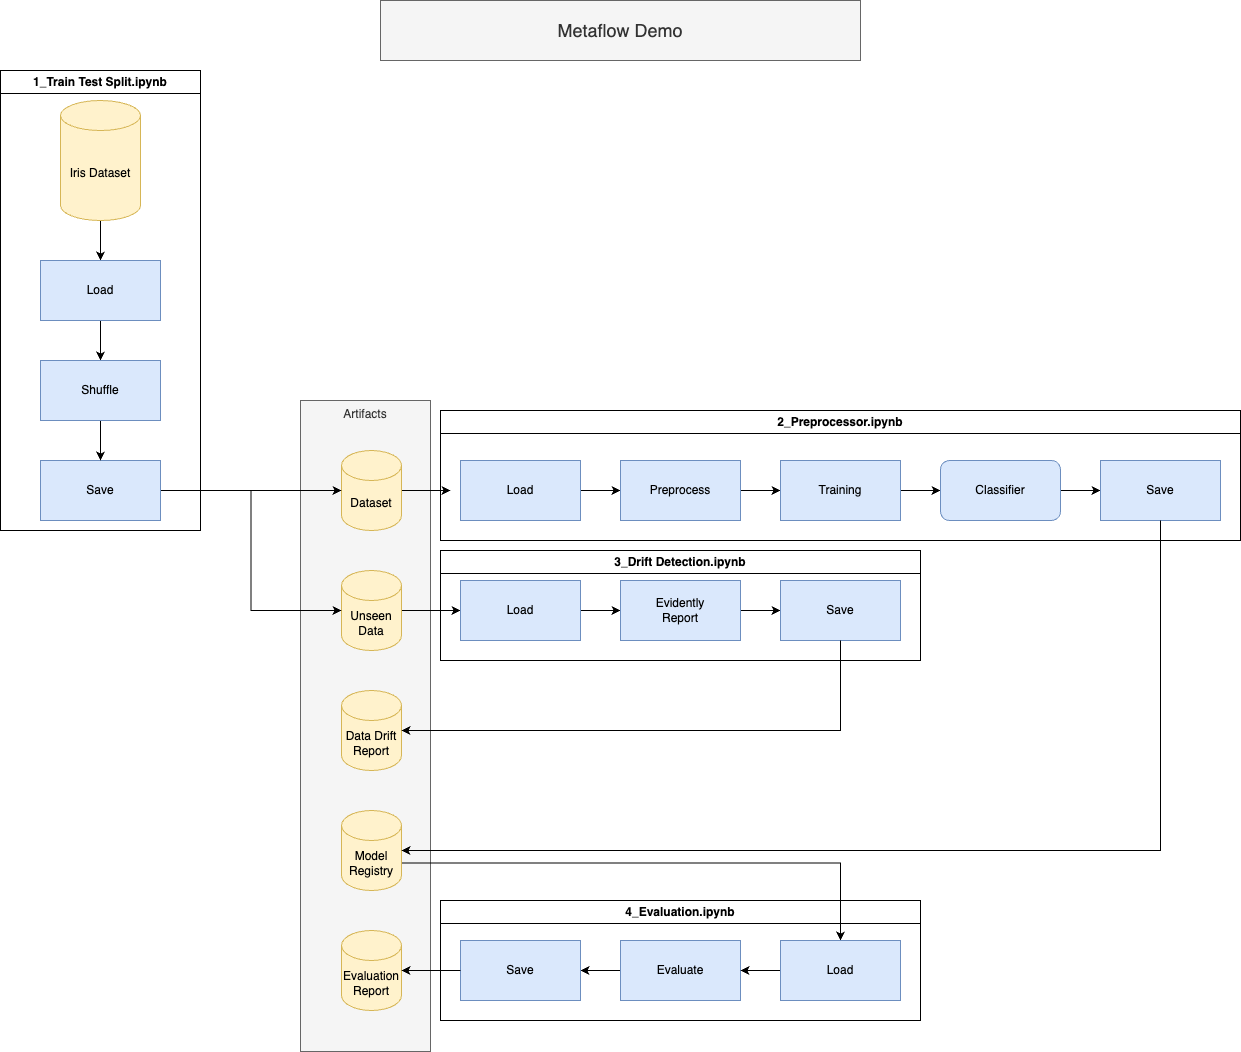

The diagram above was exported from draw.io. Its source (the exported page's mxGraphModel, read from the mxfile embedded in the PNG):
<mxGraphModel dx="1363" dy="1039" grid="1" gridSize="10" guides="1" tooltips="1" connect="1" arrows="1" fold="1" page="1" pageScale="1" pageWidth="850" pageHeight="1100" math="0" shadow="0">
  <root>
    <mxCell id="0" />
    <mxCell id="1" parent="0" />
    <mxCell id="vwoIa9gYrg1cKkDjrAAO-82" value="2_Preprocessor.ipynb" style="swimlane;whiteSpace=wrap;html=1;" vertex="1" parent="1">
      <mxGeometry x="720" y="430" width="800" height="130" as="geometry" />
    </mxCell>
    <mxCell id="vwoIa9gYrg1cKkDjrAAO-83" value="3_Drift Detection.ipynb" style="swimlane;whiteSpace=wrap;html=1;" vertex="1" parent="1">
      <mxGeometry x="720" y="570" width="480" height="110" as="geometry" />
    </mxCell>
    <mxCell id="vwoIa9gYrg1cKkDjrAAO-84" value="4_Evaluation.ipynb" style="swimlane;whiteSpace=wrap;html=1;" vertex="1" parent="1">
      <mxGeometry x="720" y="920" width="480" height="120" as="geometry" />
    </mxCell>
    <mxCell id="vwoIa9gYrg1cKkDjrAAO-26" value="Artifacts" style="rounded=0;whiteSpace=wrap;html=1;align=center;verticalAlign=top;fillColor=#f5f5f5;fontColor=#333333;strokeColor=#666666;" vertex="1" parent="1">
      <mxGeometry x="580" y="420" width="130" height="651" as="geometry" />
    </mxCell>
    <mxCell id="vwoIa9gYrg1cKkDjrAAO-54" style="edgeStyle=orthogonalEdgeStyle;rounded=0;orthogonalLoop=1;jettySize=auto;html=1;" edge="1" parent="1" source="vwoIa9gYrg1cKkDjrAAO-11">
      <mxGeometry relative="1" as="geometry">
        <mxPoint x="730" y="510" as="targetPoint" />
      </mxGeometry>
    </mxCell>
    <mxCell id="vwoIa9gYrg1cKkDjrAAO-11" value="Dataset" style="shape=cylinder3;whiteSpace=wrap;html=1;boundedLbl=1;backgroundOutline=1;size=15;fillColor=#fff2cc;strokeColor=#d6b656;" vertex="1" parent="1">
      <mxGeometry x="621" y="470" width="60" height="80" as="geometry" />
    </mxCell>
    <mxCell id="vwoIa9gYrg1cKkDjrAAO-17" value="" style="edgeStyle=orthogonalEdgeStyle;rounded=0;orthogonalLoop=1;jettySize=auto;html=1;" edge="1" parent="1" source="vwoIa9gYrg1cKkDjrAAO-13" target="vwoIa9gYrg1cKkDjrAAO-16">
      <mxGeometry relative="1" as="geometry" />
    </mxCell>
    <mxCell id="vwoIa9gYrg1cKkDjrAAO-13" value="Unseen&lt;div&gt;Data&lt;/div&gt;" style="shape=cylinder3;whiteSpace=wrap;html=1;boundedLbl=1;backgroundOutline=1;size=15;fillColor=#fff2cc;strokeColor=#d6b656;" vertex="1" parent="1">
      <mxGeometry x="621" y="590" width="60" height="80" as="geometry" />
    </mxCell>
    <mxCell id="vwoIa9gYrg1cKkDjrAAO-19" value="" style="edgeStyle=orthogonalEdgeStyle;rounded=0;orthogonalLoop=1;jettySize=auto;html=1;" edge="1" parent="1" source="vwoIa9gYrg1cKkDjrAAO-14" target="vwoIa9gYrg1cKkDjrAAO-18">
      <mxGeometry relative="1" as="geometry" />
    </mxCell>
    <mxCell id="vwoIa9gYrg1cKkDjrAAO-14" value="Load" style="whiteSpace=wrap;html=1;fillColor=#dae8fc;strokeColor=#6c8ebf;" vertex="1" parent="1">
      <mxGeometry x="740" y="480" width="120" height="60" as="geometry" />
    </mxCell>
    <mxCell id="vwoIa9gYrg1cKkDjrAAO-21" value="" style="edgeStyle=orthogonalEdgeStyle;rounded=0;orthogonalLoop=1;jettySize=auto;html=1;" edge="1" parent="1" source="vwoIa9gYrg1cKkDjrAAO-16" target="vwoIa9gYrg1cKkDjrAAO-20">
      <mxGeometry relative="1" as="geometry" />
    </mxCell>
    <mxCell id="vwoIa9gYrg1cKkDjrAAO-16" value="Load" style="whiteSpace=wrap;html=1;fillColor=#dae8fc;strokeColor=#6c8ebf;" vertex="1" parent="1">
      <mxGeometry x="740" y="600" width="120" height="60" as="geometry" />
    </mxCell>
    <mxCell id="vwoIa9gYrg1cKkDjrAAO-71" style="edgeStyle=orthogonalEdgeStyle;rounded=0;orthogonalLoop=1;jettySize=auto;html=1;entryX=0;entryY=0.5;entryDx=0;entryDy=0;" edge="1" parent="1" source="vwoIa9gYrg1cKkDjrAAO-18" target="vwoIa9gYrg1cKkDjrAAO-29">
      <mxGeometry relative="1" as="geometry" />
    </mxCell>
    <mxCell id="vwoIa9gYrg1cKkDjrAAO-18" value="Preprocess" style="whiteSpace=wrap;html=1;fillColor=#dae8fc;strokeColor=#6c8ebf;" vertex="1" parent="1">
      <mxGeometry x="900" y="480" width="120" height="60" as="geometry" />
    </mxCell>
    <mxCell id="vwoIa9gYrg1cKkDjrAAO-72" style="edgeStyle=orthogonalEdgeStyle;rounded=0;orthogonalLoop=1;jettySize=auto;html=1;entryX=0;entryY=0.5;entryDx=0;entryDy=0;" edge="1" parent="1" source="vwoIa9gYrg1cKkDjrAAO-20" target="vwoIa9gYrg1cKkDjrAAO-47">
      <mxGeometry relative="1" as="geometry" />
    </mxCell>
    <mxCell id="vwoIa9gYrg1cKkDjrAAO-20" value="Evidently&lt;div&gt;Report&lt;/div&gt;" style="whiteSpace=wrap;html=1;fillColor=#dae8fc;strokeColor=#6c8ebf;" vertex="1" parent="1">
      <mxGeometry x="900" y="600" width="120" height="60" as="geometry" />
    </mxCell>
    <mxCell id="vwoIa9gYrg1cKkDjrAAO-23" value="Data Drift&lt;div&gt;Report&lt;/div&gt;" style="shape=cylinder3;whiteSpace=wrap;html=1;boundedLbl=1;backgroundOutline=1;size=15;fillColor=#fff2cc;strokeColor=#d6b656;" vertex="1" parent="1">
      <mxGeometry x="621" y="710" width="60" height="80" as="geometry" />
    </mxCell>
    <mxCell id="vwoIa9gYrg1cKkDjrAAO-80" style="edgeStyle=orthogonalEdgeStyle;rounded=0;orthogonalLoop=1;jettySize=auto;html=1;exitX=1;exitY=0;exitDx=0;exitDy=52.5;exitPerimeter=0;entryX=0.5;entryY=0;entryDx=0;entryDy=0;" edge="1" parent="1" source="vwoIa9gYrg1cKkDjrAAO-28" target="vwoIa9gYrg1cKkDjrAAO-78">
      <mxGeometry relative="1" as="geometry" />
    </mxCell>
    <mxCell id="vwoIa9gYrg1cKkDjrAAO-28" value="Model&lt;div&gt;Registry&lt;/div&gt;" style="shape=cylinder3;whiteSpace=wrap;html=1;boundedLbl=1;backgroundOutline=1;size=15;fillColor=#fff2cc;strokeColor=#d6b656;" vertex="1" parent="1">
      <mxGeometry x="621" y="830" width="60" height="80" as="geometry" />
    </mxCell>
    <mxCell id="vwoIa9gYrg1cKkDjrAAO-74" style="edgeStyle=orthogonalEdgeStyle;rounded=0;orthogonalLoop=1;jettySize=auto;html=1;entryX=0;entryY=0.5;entryDx=0;entryDy=0;" edge="1" parent="1" source="vwoIa9gYrg1cKkDjrAAO-29" target="vwoIa9gYrg1cKkDjrAAO-56">
      <mxGeometry relative="1" as="geometry" />
    </mxCell>
    <mxCell id="vwoIa9gYrg1cKkDjrAAO-29" value="Training" style="whiteSpace=wrap;html=1;fillColor=#dae8fc;strokeColor=#6c8ebf;" vertex="1" parent="1">
      <mxGeometry x="1060" y="480" width="120" height="60" as="geometry" />
    </mxCell>
    <mxCell id="vwoIa9gYrg1cKkDjrAAO-68" style="edgeStyle=orthogonalEdgeStyle;rounded=0;orthogonalLoop=1;jettySize=auto;html=1;entryX=1;entryY=0.5;entryDx=0;entryDy=0;" edge="1" parent="1" source="vwoIa9gYrg1cKkDjrAAO-31" target="vwoIa9gYrg1cKkDjrAAO-67">
      <mxGeometry relative="1" as="geometry" />
    </mxCell>
    <mxCell id="vwoIa9gYrg1cKkDjrAAO-31" value="Evaluate" style="whiteSpace=wrap;html=1;fillColor=#dae8fc;strokeColor=#6c8ebf;" vertex="1" parent="1">
      <mxGeometry x="900" y="960" width="120" height="60" as="geometry" />
    </mxCell>
    <mxCell id="vwoIa9gYrg1cKkDjrAAO-35" value="Metaflow Demo" style="rounded=0;whiteSpace=wrap;html=1;fontSize=18;fillColor=#f5f5f5;fontColor=#333333;strokeColor=#666666;" vertex="1" parent="1">
      <mxGeometry x="660" y="20" width="480" height="60" as="geometry" />
    </mxCell>
    <mxCell id="vwoIa9gYrg1cKkDjrAAO-40" style="edgeStyle=orthogonalEdgeStyle;rounded=0;orthogonalLoop=1;jettySize=auto;html=1;entryX=0;entryY=0.5;entryDx=0;entryDy=0;entryPerimeter=0;" edge="1" parent="1" source="vwoIa9gYrg1cKkDjrAAO-37" target="vwoIa9gYrg1cKkDjrAAO-11">
      <mxGeometry relative="1" as="geometry" />
    </mxCell>
    <mxCell id="vwoIa9gYrg1cKkDjrAAO-47" value="Save" style="whiteSpace=wrap;html=1;fillColor=#dae8fc;strokeColor=#6c8ebf;" vertex="1" parent="1">
      <mxGeometry x="1060" y="600" width="120" height="60" as="geometry" />
    </mxCell>
    <mxCell id="vwoIa9gYrg1cKkDjrAAO-53" style="edgeStyle=orthogonalEdgeStyle;rounded=0;orthogonalLoop=1;jettySize=auto;html=1;entryX=0;entryY=0.5;entryDx=0;entryDy=0;entryPerimeter=0;" edge="1" parent="1" source="vwoIa9gYrg1cKkDjrAAO-37" target="vwoIa9gYrg1cKkDjrAAO-13">
      <mxGeometry relative="1" as="geometry" />
    </mxCell>
    <mxCell id="vwoIa9gYrg1cKkDjrAAO-75" style="edgeStyle=orthogonalEdgeStyle;rounded=0;orthogonalLoop=1;jettySize=auto;html=1;entryX=0;entryY=0.5;entryDx=0;entryDy=0;" edge="1" parent="1" source="vwoIa9gYrg1cKkDjrAAO-56" target="vwoIa9gYrg1cKkDjrAAO-59">
      <mxGeometry relative="1" as="geometry" />
    </mxCell>
    <mxCell id="vwoIa9gYrg1cKkDjrAAO-56" value="Classifier" style="rounded=1;whiteSpace=wrap;html=1;fillColor=#dae8fc;strokeColor=#6c8ebf;" vertex="1" parent="1">
      <mxGeometry x="1220" y="480" width="120" height="60" as="geometry" />
    </mxCell>
    <mxCell id="vwoIa9gYrg1cKkDjrAAO-59" value="Save" style="rounded=0;whiteSpace=wrap;html=1;fillColor=#dae8fc;strokeColor=#6c8ebf;" vertex="1" parent="1">
      <mxGeometry x="1380" y="480" width="120" height="60" as="geometry" />
    </mxCell>
    <mxCell id="vwoIa9gYrg1cKkDjrAAO-63" value="Evaluation&lt;div&gt;Report&lt;/div&gt;" style="shape=cylinder3;whiteSpace=wrap;html=1;boundedLbl=1;backgroundOutline=1;size=15;fillColor=#fff2cc;strokeColor=#d6b656;" vertex="1" parent="1">
      <mxGeometry x="621" y="950" width="60" height="80" as="geometry" />
    </mxCell>
    <mxCell id="vwoIa9gYrg1cKkDjrAAO-67" value="Save" style="rounded=0;whiteSpace=wrap;html=1;fillColor=#dae8fc;strokeColor=#6c8ebf;" vertex="1" parent="1">
      <mxGeometry x="740" y="960" width="120" height="60" as="geometry" />
    </mxCell>
    <mxCell id="vwoIa9gYrg1cKkDjrAAO-69" style="edgeStyle=orthogonalEdgeStyle;rounded=0;orthogonalLoop=1;jettySize=auto;html=1;entryX=1;entryY=0.5;entryDx=0;entryDy=0;entryPerimeter=0;" edge="1" parent="1" source="vwoIa9gYrg1cKkDjrAAO-67" target="vwoIa9gYrg1cKkDjrAAO-63">
      <mxGeometry relative="1" as="geometry" />
    </mxCell>
    <mxCell id="vwoIa9gYrg1cKkDjrAAO-70" value="1_Train Test Split.ipynb" style="swimlane;whiteSpace=wrap;html=1;" vertex="1" parent="1">
      <mxGeometry x="280" y="90" width="200" height="460" as="geometry" />
    </mxCell>
    <mxCell id="vwoIa9gYrg1cKkDjrAAO-4" value="" style="edgeStyle=orthogonalEdgeStyle;rounded=0;orthogonalLoop=1;jettySize=auto;html=1;" edge="1" parent="vwoIa9gYrg1cKkDjrAAO-70" source="vwoIa9gYrg1cKkDjrAAO-1" target="vwoIa9gYrg1cKkDjrAAO-3">
      <mxGeometry relative="1" as="geometry" />
    </mxCell>
    <mxCell id="vwoIa9gYrg1cKkDjrAAO-1" value="Iris Dataset" style="shape=cylinder3;whiteSpace=wrap;html=1;boundedLbl=1;backgroundOutline=1;size=15;fillColor=#fff2cc;strokeColor=#d6b656;" vertex="1" parent="vwoIa9gYrg1cKkDjrAAO-70">
      <mxGeometry x="60" y="30" width="80" height="120" as="geometry" />
    </mxCell>
    <mxCell id="vwoIa9gYrg1cKkDjrAAO-41" style="edgeStyle=orthogonalEdgeStyle;rounded=0;orthogonalLoop=1;jettySize=auto;html=1;entryX=0.5;entryY=0;entryDx=0;entryDy=0;" edge="1" parent="vwoIa9gYrg1cKkDjrAAO-70" source="vwoIa9gYrg1cKkDjrAAO-3" target="vwoIa9gYrg1cKkDjrAAO-38">
      <mxGeometry relative="1" as="geometry" />
    </mxCell>
    <mxCell id="vwoIa9gYrg1cKkDjrAAO-3" value="Load" style="whiteSpace=wrap;html=1;fillColor=#dae8fc;strokeColor=#6c8ebf;" vertex="1" parent="vwoIa9gYrg1cKkDjrAAO-70">
      <mxGeometry x="40" y="190" width="120" height="60" as="geometry" />
    </mxCell>
    <mxCell id="vwoIa9gYrg1cKkDjrAAO-37" value="Save" style="rounded=0;whiteSpace=wrap;html=1;fillColor=#dae8fc;strokeColor=#6c8ebf;" vertex="1" parent="vwoIa9gYrg1cKkDjrAAO-70">
      <mxGeometry x="40" y="390" width="120" height="60" as="geometry" />
    </mxCell>
    <mxCell id="vwoIa9gYrg1cKkDjrAAO-42" style="edgeStyle=orthogonalEdgeStyle;rounded=0;orthogonalLoop=1;jettySize=auto;html=1;entryX=0.5;entryY=0;entryDx=0;entryDy=0;" edge="1" parent="vwoIa9gYrg1cKkDjrAAO-70" source="vwoIa9gYrg1cKkDjrAAO-38" target="vwoIa9gYrg1cKkDjrAAO-37">
      <mxGeometry relative="1" as="geometry" />
    </mxCell>
    <mxCell id="vwoIa9gYrg1cKkDjrAAO-38" value="Shuffle" style="rounded=0;whiteSpace=wrap;html=1;fillColor=#dae8fc;strokeColor=#6c8ebf;" vertex="1" parent="vwoIa9gYrg1cKkDjrAAO-70">
      <mxGeometry x="40" y="290" width="120" height="60" as="geometry" />
    </mxCell>
    <mxCell id="vwoIa9gYrg1cKkDjrAAO-73" style="edgeStyle=orthogonalEdgeStyle;rounded=0;orthogonalLoop=1;jettySize=auto;html=1;entryX=1;entryY=0.5;entryDx=0;entryDy=0;entryPerimeter=0;" edge="1" parent="1" source="vwoIa9gYrg1cKkDjrAAO-47" target="vwoIa9gYrg1cKkDjrAAO-23">
      <mxGeometry relative="1" as="geometry">
        <Array as="points">
          <mxPoint x="1120" y="750" />
        </Array>
      </mxGeometry>
    </mxCell>
    <mxCell id="vwoIa9gYrg1cKkDjrAAO-79" style="edgeStyle=orthogonalEdgeStyle;rounded=0;orthogonalLoop=1;jettySize=auto;html=1;entryX=1;entryY=0.5;entryDx=0;entryDy=0;" edge="1" parent="1" source="vwoIa9gYrg1cKkDjrAAO-78" target="vwoIa9gYrg1cKkDjrAAO-31">
      <mxGeometry relative="1" as="geometry" />
    </mxCell>
    <mxCell id="vwoIa9gYrg1cKkDjrAAO-78" value="Load" style="whiteSpace=wrap;html=1;fillColor=#dae8fc;strokeColor=#6c8ebf;" vertex="1" parent="1">
      <mxGeometry x="1060" y="960" width="120" height="60" as="geometry" />
    </mxCell>
    <mxCell id="vwoIa9gYrg1cKkDjrAAO-81" style="edgeStyle=orthogonalEdgeStyle;rounded=0;orthogonalLoop=1;jettySize=auto;html=1;entryX=1;entryY=0.5;entryDx=0;entryDy=0;entryPerimeter=0;" edge="1" parent="1" source="vwoIa9gYrg1cKkDjrAAO-59" target="vwoIa9gYrg1cKkDjrAAO-28">
      <mxGeometry relative="1" as="geometry">
        <Array as="points">
          <mxPoint x="1440" y="870" />
        </Array>
      </mxGeometry>
    </mxCell>
  </root>
</mxGraphModel>